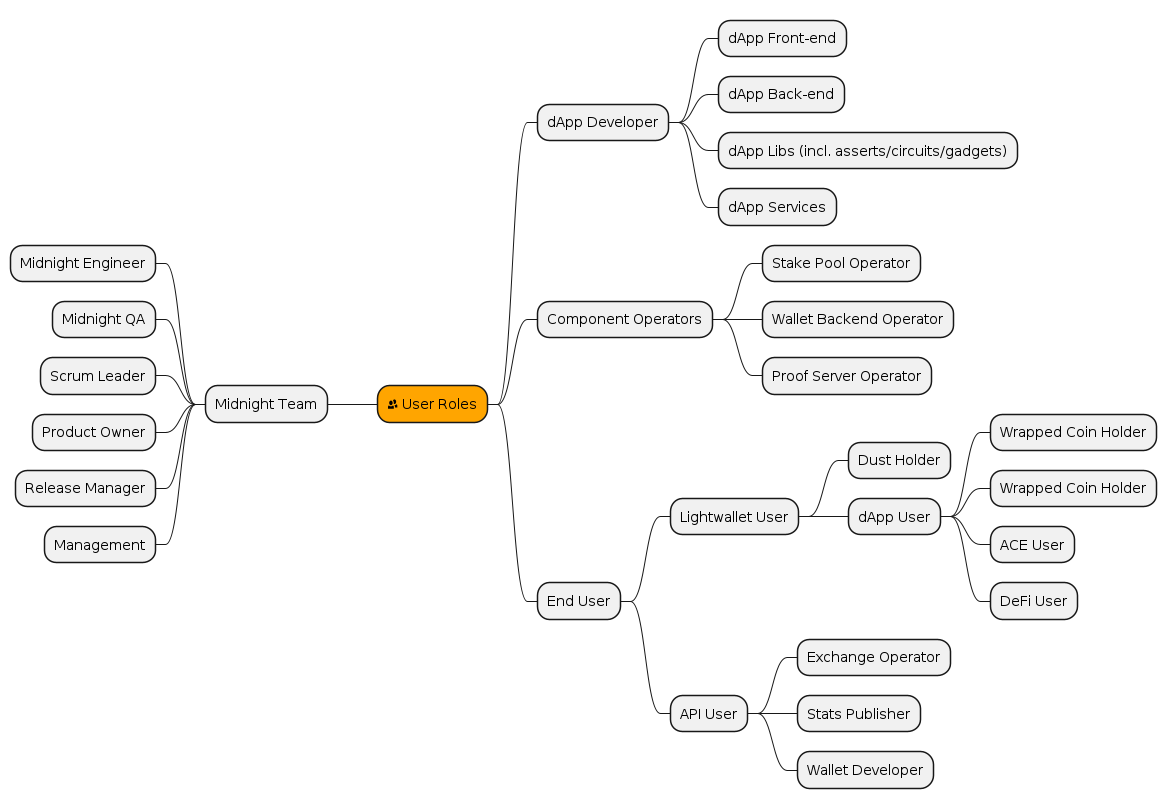

The diagram above was rendered by PlantUML. Its source (embedded in the PNG):
@startmindmap
+[#Orange] <&people> User Roles
++ dApp Developer
+++ dApp Front-end
+++ dApp Back-end
+++ dApp Libs (incl. asserts/circuits/gadgets)
+++ dApp Services
++ Component Operators
+++ Stake Pool Operator
+++ Wallet Backend Operator
+++ Proof Server Operator
++ End User
+++ Lightwallet User
++++ Dust Holder
++++ dApp User
+++++ Wrapped Coin Holder
+++++ Wrapped Coin Holder
+++++ ACE User
+++++ DeFi User
+++ API User
++++ Exchange Operator
++++ Stats Publisher
++++ Wallet Developer

-- Midnight Team
--- Midnight Engineer
--- Midnight QA
--- Scrum Leader
--- Product Owner
--- Release Manager
--- Management
@endmindmap